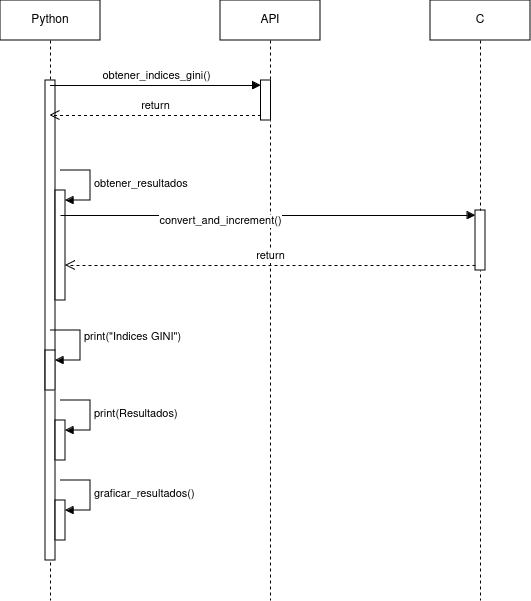

The diagram above was exported from draw.io. Its source (the exported page's mxGraphModel, read from the mxfile embedded in the PNG):
<mxGraphModel dx="1114" dy="442" grid="1" gridSize="10" guides="1" tooltips="1" connect="1" arrows="1" fold="1" page="1" pageScale="1" pageWidth="850" pageHeight="1100" math="0" shadow="0">
  <root>
    <mxCell id="0" />
    <mxCell id="1" parent="0" />
    <mxCell id="ckJYMV4VXQw_UuFo6is7-1" value="Python" style="shape=umlLifeline;perimeter=lifelinePerimeter;whiteSpace=wrap;html=1;container=1;dropTarget=0;collapsible=0;recursiveResize=0;outlineConnect=0;portConstraint=eastwest;newEdgeStyle={&quot;curved&quot;:0,&quot;rounded&quot;:0};" vertex="1" parent="1">
      <mxGeometry x="60" width="100" height="600" as="geometry" />
    </mxCell>
    <mxCell id="ckJYMV4VXQw_UuFo6is7-7" value="" style="html=1;points=[[0,0,0,0,5],[0,1,0,0,-5],[1,0,0,0,5],[1,1,0,0,-5]];perimeter=orthogonalPerimeter;outlineConnect=0;targetShapes=umlLifeline;portConstraint=eastwest;newEdgeStyle={&quot;curved&quot;:0,&quot;rounded&quot;:0};" vertex="1" parent="ckJYMV4VXQw_UuFo6is7-1">
      <mxGeometry x="45" y="80" width="10" height="480" as="geometry" />
    </mxCell>
    <mxCell id="ckJYMV4VXQw_UuFo6is7-8" value="" style="html=1;points=[[0,0,0,0,5],[0,1,0,0,-5],[1,0,0,0,5],[1,1,0,0,-5]];perimeter=orthogonalPerimeter;outlineConnect=0;targetShapes=umlLifeline;portConstraint=eastwest;newEdgeStyle={&quot;curved&quot;:0,&quot;rounded&quot;:0};" vertex="1" parent="ckJYMV4VXQw_UuFo6is7-1">
      <mxGeometry x="55" y="190" width="10" height="110" as="geometry" />
    </mxCell>
    <mxCell id="ckJYMV4VXQw_UuFo6is7-9" value="obtener_resultados" style="html=1;align=left;spacingLeft=2;endArrow=block;rounded=0;edgeStyle=orthogonalEdgeStyle;curved=0;rounded=0;" edge="1" target="ckJYMV4VXQw_UuFo6is7-8" parent="ckJYMV4VXQw_UuFo6is7-1">
      <mxGeometry relative="1" as="geometry">
        <mxPoint x="60" y="170" as="sourcePoint" />
        <Array as="points">
          <mxPoint x="90" y="200" />
        </Array>
      </mxGeometry>
    </mxCell>
    <mxCell id="ckJYMV4VXQw_UuFo6is7-16" value="" style="html=1;points=[[0,0,0,0,5],[0,1,0,0,-5],[1,0,0,0,5],[1,1,0,0,-5]];perimeter=orthogonalPerimeter;outlineConnect=0;targetShapes=umlLifeline;portConstraint=eastwest;newEdgeStyle={&quot;curved&quot;:0,&quot;rounded&quot;:0};" vertex="1" parent="ckJYMV4VXQw_UuFo6is7-1">
      <mxGeometry x="45" y="350" width="10" height="40" as="geometry" />
    </mxCell>
    <mxCell id="ckJYMV4VXQw_UuFo6is7-17" value="&lt;div&gt;print(&quot;Indices GINI&quot;)&lt;/div&gt;&lt;div&gt;&lt;br&gt;&lt;/div&gt;" style="html=1;align=left;spacingLeft=2;endArrow=block;rounded=0;edgeStyle=orthogonalEdgeStyle;curved=0;rounded=0;" edge="1" target="ckJYMV4VXQw_UuFo6is7-16" parent="ckJYMV4VXQw_UuFo6is7-1">
      <mxGeometry relative="1" as="geometry">
        <mxPoint x="50" y="330" as="sourcePoint" />
        <Array as="points">
          <mxPoint x="80" y="360" />
        </Array>
      </mxGeometry>
    </mxCell>
    <mxCell id="ckJYMV4VXQw_UuFo6is7-18" value="" style="html=1;points=[[0,0,0,0,5],[0,1,0,0,-5],[1,0,0,0,5],[1,1,0,0,-5]];perimeter=orthogonalPerimeter;outlineConnect=0;targetShapes=umlLifeline;portConstraint=eastwest;newEdgeStyle={&quot;curved&quot;:0,&quot;rounded&quot;:0};" vertex="1" parent="ckJYMV4VXQw_UuFo6is7-1">
      <mxGeometry x="55" y="420" width="10" height="40" as="geometry" />
    </mxCell>
    <mxCell id="ckJYMV4VXQw_UuFo6is7-19" value="print(Resultados)" style="html=1;align=left;spacingLeft=2;endArrow=block;rounded=0;edgeStyle=orthogonalEdgeStyle;curved=0;rounded=0;" edge="1" target="ckJYMV4VXQw_UuFo6is7-18" parent="ckJYMV4VXQw_UuFo6is7-1">
      <mxGeometry relative="1" as="geometry">
        <mxPoint x="60" y="400" as="sourcePoint" />
        <Array as="points">
          <mxPoint x="90" y="430" />
        </Array>
      </mxGeometry>
    </mxCell>
    <mxCell id="ckJYMV4VXQw_UuFo6is7-20" value="" style="html=1;points=[[0,0,0,0,5],[0,1,0,0,-5],[1,0,0,0,5],[1,1,0,0,-5]];perimeter=orthogonalPerimeter;outlineConnect=0;targetShapes=umlLifeline;portConstraint=eastwest;newEdgeStyle={&quot;curved&quot;:0,&quot;rounded&quot;:0};" vertex="1" parent="ckJYMV4VXQw_UuFo6is7-1">
      <mxGeometry x="55" y="500" width="10" height="40" as="geometry" />
    </mxCell>
    <mxCell id="ckJYMV4VXQw_UuFo6is7-21" value="graficar_resultados()" style="html=1;align=left;spacingLeft=2;endArrow=block;rounded=0;edgeStyle=orthogonalEdgeStyle;curved=0;rounded=0;" edge="1" target="ckJYMV4VXQw_UuFo6is7-20" parent="ckJYMV4VXQw_UuFo6is7-1">
      <mxGeometry relative="1" as="geometry">
        <mxPoint x="60" y="480" as="sourcePoint" />
        <Array as="points">
          <mxPoint x="90" y="510" />
        </Array>
      </mxGeometry>
    </mxCell>
    <mxCell id="ckJYMV4VXQw_UuFo6is7-2" value="C" style="shape=umlLifeline;perimeter=lifelinePerimeter;whiteSpace=wrap;html=1;container=1;dropTarget=0;collapsible=0;recursiveResize=0;outlineConnect=0;portConstraint=eastwest;newEdgeStyle={&quot;curved&quot;:0,&quot;rounded&quot;:0};" vertex="1" parent="1">
      <mxGeometry x="490" width="100" height="600" as="geometry" />
    </mxCell>
    <mxCell id="ckJYMV4VXQw_UuFo6is7-13" value="" style="html=1;points=[[0,0,0,0,5],[0,1,0,0,-5],[1,0,0,0,5],[1,1,0,0,-5]];perimeter=orthogonalPerimeter;outlineConnect=0;targetShapes=umlLifeline;portConstraint=eastwest;newEdgeStyle={&quot;curved&quot;:0,&quot;rounded&quot;:0};" vertex="1" parent="ckJYMV4VXQw_UuFo6is7-2">
      <mxGeometry x="45" y="210" width="10" height="60" as="geometry" />
    </mxCell>
    <mxCell id="ckJYMV4VXQw_UuFo6is7-3" value="API" style="shape=umlLifeline;perimeter=lifelinePerimeter;whiteSpace=wrap;html=1;container=1;dropTarget=0;collapsible=0;recursiveResize=0;outlineConnect=0;portConstraint=eastwest;newEdgeStyle={&quot;curved&quot;:0,&quot;rounded&quot;:0};" vertex="1" parent="1">
      <mxGeometry x="280" width="100" height="600" as="geometry" />
    </mxCell>
    <mxCell id="ckJYMV4VXQw_UuFo6is7-4" value="" style="html=1;points=[[0,0,0,0,5],[0,1,0,0,-5],[1,0,0,0,5],[1,1,0,0,-5]];perimeter=orthogonalPerimeter;outlineConnect=0;targetShapes=umlLifeline;portConstraint=eastwest;newEdgeStyle={&quot;curved&quot;:0,&quot;rounded&quot;:0};" vertex="1" parent="ckJYMV4VXQw_UuFo6is7-3">
      <mxGeometry x="40.5" y="80" width="10" height="40" as="geometry" />
    </mxCell>
    <mxCell id="ckJYMV4VXQw_UuFo6is7-5" value="obtener_indices_gini()" style="html=1;verticalAlign=bottom;endArrow=block;curved=0;rounded=0;entryX=0;entryY=0;entryDx=0;entryDy=5;" edge="1" target="ckJYMV4VXQw_UuFo6is7-4" parent="1" source="ckJYMV4VXQw_UuFo6is7-1">
      <mxGeometry relative="1" as="geometry">
        <mxPoint x="250.5" y="85" as="sourcePoint" />
      </mxGeometry>
    </mxCell>
    <mxCell id="ckJYMV4VXQw_UuFo6is7-6" value="return" style="html=1;verticalAlign=bottom;endArrow=open;dashed=1;endSize=8;curved=0;rounded=0;exitX=0;exitY=1;exitDx=0;exitDy=-5;" edge="1" source="ckJYMV4VXQw_UuFo6is7-4" parent="1" target="ckJYMV4VXQw_UuFo6is7-1">
      <mxGeometry relative="1" as="geometry">
        <mxPoint x="250" y="115" as="targetPoint" />
      </mxGeometry>
    </mxCell>
    <mxCell id="ckJYMV4VXQw_UuFo6is7-14" value="convert_and_increment()" style="html=1;verticalAlign=bottom;endArrow=block;curved=0;rounded=0;entryX=0;entryY=0;entryDx=0;entryDy=5;" edge="1" target="ckJYMV4VXQw_UuFo6is7-13" parent="1">
      <mxGeometry x="-0.2289" y="-15" relative="1" as="geometry">
        <mxPoint x="120" y="215" as="sourcePoint" />
        <mxPoint as="offset" />
      </mxGeometry>
    </mxCell>
    <mxCell id="ckJYMV4VXQw_UuFo6is7-15" value="return" style="html=1;verticalAlign=bottom;endArrow=open;dashed=1;endSize=8;curved=0;rounded=0;exitX=0;exitY=1;exitDx=0;exitDy=-5;" edge="1" source="ckJYMV4VXQw_UuFo6is7-13" parent="1" target="ckJYMV4VXQw_UuFo6is7-8">
      <mxGeometry relative="1" as="geometry">
        <mxPoint x="120" y="285" as="targetPoint" />
      </mxGeometry>
    </mxCell>
  </root>
</mxGraphModel>